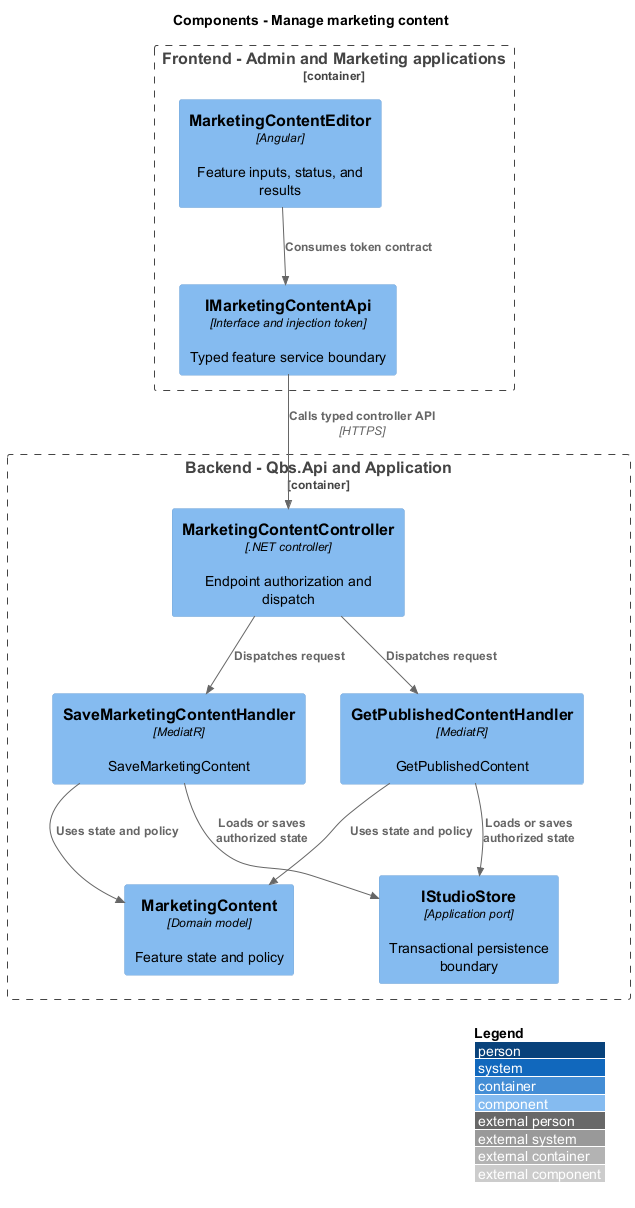

The diagram above was rendered by PlantUML. Its source (embedded in the PNG):
@startuml
!include <C4/C4_Component>
LAYOUT_WITH_LEGEND()
title Components - Manage marketing content
Container_Boundary(frontend, "Frontend - Admin and Marketing applications") {
 Component(page, "MarketingContentEditor", "Angular", "Feature inputs, status, and results")
 Component(client, "IMarketingContentApi", "Interface and injection token", "Typed feature service boundary")
}
Container_Boundary(api, "Backend - Qbs.Api and Application") {
 Component(ctrl, "MarketingContentController", ".NET controller", "Endpoint authorization and dispatch")
 Component(handler0, "SaveMarketingContentHandler", "MediatR", "SaveMarketingContent")
 Component(handler1, "GetPublishedContentHandler", "MediatR", "GetPublishedContent")
 Component(entity, "MarketingContent", "Domain model", "Feature state and policy")
 Component(store, "IStudioStore", "Application port", "Transactional persistence boundary")
}
Rel(page, client, "Consumes token contract")
Rel(client, ctrl, "Calls typed controller API", "HTTPS")
Rel(ctrl, handler0, "Dispatches request")
Rel(handler0, entity, "Uses state and policy")
Rel(handler0, store, "Loads or saves authorized state")
Rel(ctrl, handler1, "Dispatches request")
Rel(handler1, entity, "Uses state and policy")
Rel(handler1, store, "Loads or saves authorized state")
@enduml